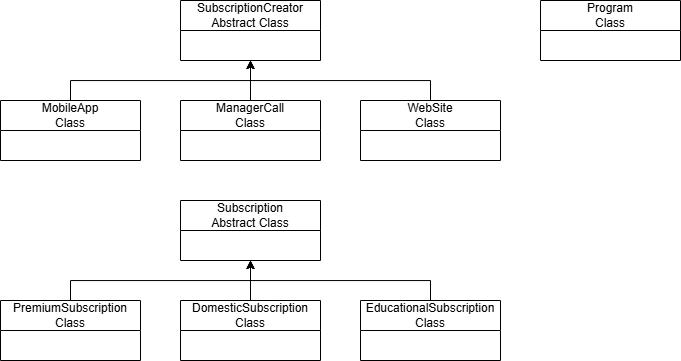

The diagram above was exported from draw.io. Its source (the exported page's mxGraphModel, read from the mxfile embedded in the PNG):
<mxGraphModel dx="472" dy="551" grid="1" gridSize="10" guides="1" tooltips="1" connect="1" arrows="1" fold="1" page="1" pageScale="1" pageWidth="827" pageHeight="1169" math="0" shadow="0">
  <root>
    <mxCell id="WIyWlLk6GJQsqaUBKTNV-0" />
    <mxCell id="WIyWlLk6GJQsqaUBKTNV-1" parent="WIyWlLk6GJQsqaUBKTNV-0" />
    <mxCell id="z56YN-ihwTDc0e7qre9d-0" parent="WIyWlLk6GJQsqaUBKTNV-1" style="swimlane;fontStyle=0;childLayout=stackLayout;horizontal=1;startSize=30;horizontalStack=0;resizeParent=1;resizeParentMax=0;resizeLast=0;collapsible=1;marginBottom=0;whiteSpace=wrap;html=1;" value="SubscriptionCreator&lt;div&gt;Abstract Class&lt;/div&gt;" vertex="1">
      <mxGeometry height="60" width="140" x="180" as="geometry" />
    </mxCell>
    <mxCell id="z56YN-ihwTDc0e7qre9d-8" edge="1" parent="WIyWlLk6GJQsqaUBKTNV-1" source="z56YN-ihwTDc0e7qre9d-4" style="edgeStyle=orthogonalEdgeStyle;rounded=0;orthogonalLoop=1;jettySize=auto;html=1;exitX=0.5;exitY=0;exitDx=0;exitDy=0;entryX=0.5;entryY=1;entryDx=0;entryDy=0;" target="z56YN-ihwTDc0e7qre9d-0">
      <mxGeometry relative="1" as="geometry" />
    </mxCell>
    <mxCell id="z56YN-ihwTDc0e7qre9d-4" parent="WIyWlLk6GJQsqaUBKTNV-1" style="swimlane;fontStyle=0;childLayout=stackLayout;horizontal=1;startSize=30;horizontalStack=0;resizeParent=1;resizeParentMax=0;resizeLast=0;collapsible=1;marginBottom=0;whiteSpace=wrap;html=1;" value="MobileApp&lt;div&gt;Class&lt;/div&gt;" vertex="1">
      <mxGeometry height="60" width="140" y="100" as="geometry" />
    </mxCell>
    <mxCell id="z56YN-ihwTDc0e7qre9d-9" edge="1" parent="WIyWlLk6GJQsqaUBKTNV-1" source="z56YN-ihwTDc0e7qre9d-5" style="edgeStyle=orthogonalEdgeStyle;rounded=0;orthogonalLoop=1;jettySize=auto;html=1;exitX=0.5;exitY=0;exitDx=0;exitDy=0;entryX=0.5;entryY=1;entryDx=0;entryDy=0;" target="z56YN-ihwTDc0e7qre9d-0">
      <mxGeometry relative="1" as="geometry" />
    </mxCell>
    <mxCell id="z56YN-ihwTDc0e7qre9d-5" parent="WIyWlLk6GJQsqaUBKTNV-1" style="swimlane;fontStyle=0;childLayout=stackLayout;horizontal=1;startSize=30;horizontalStack=0;resizeParent=1;resizeParentMax=0;resizeLast=0;collapsible=1;marginBottom=0;whiteSpace=wrap;html=1;" value="ManagerCall&lt;br&gt;Class" vertex="1">
      <mxGeometry height="60" width="140" x="180" y="100" as="geometry" />
    </mxCell>
    <mxCell id="z56YN-ihwTDc0e7qre9d-10" edge="1" parent="WIyWlLk6GJQsqaUBKTNV-1" source="z56YN-ihwTDc0e7qre9d-7" style="edgeStyle=orthogonalEdgeStyle;rounded=0;orthogonalLoop=1;jettySize=auto;html=1;exitX=0.5;exitY=0;exitDx=0;exitDy=0;entryX=0.5;entryY=1;entryDx=0;entryDy=0;" target="z56YN-ihwTDc0e7qre9d-0">
      <mxGeometry relative="1" as="geometry" />
    </mxCell>
    <mxCell id="z56YN-ihwTDc0e7qre9d-7" parent="WIyWlLk6GJQsqaUBKTNV-1" style="swimlane;fontStyle=0;childLayout=stackLayout;horizontal=1;startSize=30;horizontalStack=0;resizeParent=1;resizeParentMax=0;resizeLast=0;collapsible=1;marginBottom=0;whiteSpace=wrap;html=1;" value="WebSite&lt;div&gt;Class&lt;/div&gt;" vertex="1">
      <mxGeometry height="60" width="140" x="360" y="100" as="geometry" />
    </mxCell>
    <mxCell id="z56YN-ihwTDc0e7qre9d-11" parent="WIyWlLk6GJQsqaUBKTNV-1" style="swimlane;fontStyle=0;childLayout=stackLayout;horizontal=1;startSize=30;horizontalStack=0;resizeParent=1;resizeParentMax=0;resizeLast=0;collapsible=1;marginBottom=0;whiteSpace=wrap;html=1;" value="Subscription&lt;br&gt;Abstract Class" vertex="1">
      <mxGeometry height="60" width="140" x="180" y="200" as="geometry" />
    </mxCell>
    <mxCell id="z56YN-ihwTDc0e7qre9d-12" edge="1" parent="WIyWlLk6GJQsqaUBKTNV-1" source="z56YN-ihwTDc0e7qre9d-13" style="edgeStyle=orthogonalEdgeStyle;rounded=0;orthogonalLoop=1;jettySize=auto;html=1;exitX=0.5;exitY=0;exitDx=0;exitDy=0;entryX=0.5;entryY=1;entryDx=0;entryDy=0;" target="z56YN-ihwTDc0e7qre9d-11">
      <mxGeometry relative="1" as="geometry" />
    </mxCell>
    <mxCell id="z56YN-ihwTDc0e7qre9d-13" parent="WIyWlLk6GJQsqaUBKTNV-1" style="swimlane;fontStyle=0;childLayout=stackLayout;horizontal=1;startSize=30;horizontalStack=0;resizeParent=1;resizeParentMax=0;resizeLast=0;collapsible=1;marginBottom=0;whiteSpace=wrap;html=1;" value="PremiumSubscription&lt;div&gt;Class&lt;/div&gt;" vertex="1">
      <mxGeometry height="60" width="140" y="300" as="geometry" />
    </mxCell>
    <mxCell id="z56YN-ihwTDc0e7qre9d-14" edge="1" parent="WIyWlLk6GJQsqaUBKTNV-1" source="z56YN-ihwTDc0e7qre9d-15" style="edgeStyle=orthogonalEdgeStyle;rounded=0;orthogonalLoop=1;jettySize=auto;html=1;exitX=0.5;exitY=0;exitDx=0;exitDy=0;entryX=0.5;entryY=1;entryDx=0;entryDy=0;" target="z56YN-ihwTDc0e7qre9d-11">
      <mxGeometry relative="1" as="geometry" />
    </mxCell>
    <mxCell id="z56YN-ihwTDc0e7qre9d-15" parent="WIyWlLk6GJQsqaUBKTNV-1" style="swimlane;fontStyle=0;childLayout=stackLayout;horizontal=1;startSize=30;horizontalStack=0;resizeParent=1;resizeParentMax=0;resizeLast=0;collapsible=1;marginBottom=0;whiteSpace=wrap;html=1;" value="DomesticSubscription&lt;div&gt;Class&lt;/div&gt;" vertex="1">
      <mxGeometry height="60" width="140" x="180" y="300" as="geometry" />
    </mxCell>
    <mxCell id="z56YN-ihwTDc0e7qre9d-16" edge="1" parent="WIyWlLk6GJQsqaUBKTNV-1" source="z56YN-ihwTDc0e7qre9d-17" style="edgeStyle=orthogonalEdgeStyle;rounded=0;orthogonalLoop=1;jettySize=auto;html=1;exitX=0.5;exitY=0;exitDx=0;exitDy=0;entryX=0.5;entryY=1;entryDx=0;entryDy=0;" target="z56YN-ihwTDc0e7qre9d-11">
      <mxGeometry relative="1" as="geometry" />
    </mxCell>
    <mxCell id="z56YN-ihwTDc0e7qre9d-17" parent="WIyWlLk6GJQsqaUBKTNV-1" style="swimlane;fontStyle=0;childLayout=stackLayout;horizontal=1;startSize=30;horizontalStack=0;resizeParent=1;resizeParentMax=0;resizeLast=0;collapsible=1;marginBottom=0;whiteSpace=wrap;html=1;" value="EducationalSubscription&lt;div&gt;Class&lt;/div&gt;" vertex="1">
      <mxGeometry height="60" width="140" x="360" y="300" as="geometry" />
    </mxCell>
    <mxCell id="z56YN-ihwTDc0e7qre9d-18" parent="WIyWlLk6GJQsqaUBKTNV-1" style="swimlane;fontStyle=0;childLayout=stackLayout;horizontal=1;startSize=30;horizontalStack=0;resizeParent=1;resizeParentMax=0;resizeLast=0;collapsible=1;marginBottom=0;whiteSpace=wrap;html=1;" value="Program&lt;br&gt;&lt;div&gt;Class&lt;/div&gt;" vertex="1">
      <mxGeometry height="60" width="140" x="540" as="geometry" />
    </mxCell>
  </root>
</mxGraphModel>